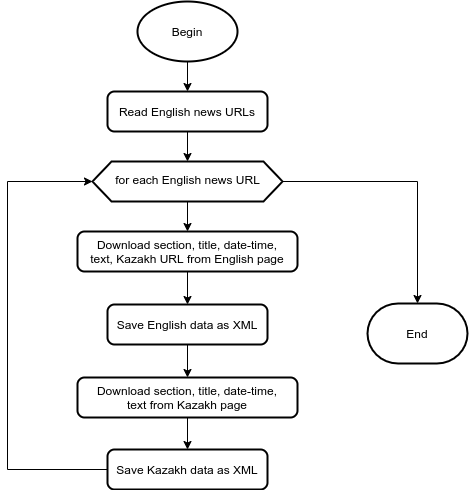

The diagram above was exported from draw.io. Its source (the exported page's mxGraphModel, read from the mxfile embedded in the PNG):
<mxGraphModel dx="824" dy="436" grid="1" gridSize="10" guides="1" tooltips="1" connect="1" arrows="1" fold="1" page="1" pageScale="1" pageWidth="850" pageHeight="1100" math="0" shadow="0">
  <root>
    <mxCell id="0" />
    <mxCell id="1" parent="0" />
    <mxCell id="GFyfNzSbw6cxNBSYIrUe-11" style="edgeStyle=orthogonalEdgeStyle;rounded=0;orthogonalLoop=1;jettySize=auto;html=1;" edge="1" parent="1" source="GFyfNzSbw6cxNBSYIrUe-1" target="GFyfNzSbw6cxNBSYIrUe-2">
      <mxGeometry relative="1" as="geometry" />
    </mxCell>
    <mxCell id="GFyfNzSbw6cxNBSYIrUe-1" value="Begin" style="strokeWidth=2;html=1;shape=mxgraph.flowchart.start_1;whiteSpace=wrap;" vertex="1" parent="1">
      <mxGeometry x="370" y="200" width="100" height="60" as="geometry" />
    </mxCell>
    <mxCell id="GFyfNzSbw6cxNBSYIrUe-12" style="edgeStyle=orthogonalEdgeStyle;rounded=0;orthogonalLoop=1;jettySize=auto;html=1;entryX=0.5;entryY=0;entryDx=0;entryDy=0;" edge="1" parent="1" source="GFyfNzSbw6cxNBSYIrUe-2" target="GFyfNzSbw6cxNBSYIrUe-9">
      <mxGeometry relative="1" as="geometry" />
    </mxCell>
    <mxCell id="GFyfNzSbw6cxNBSYIrUe-2" value="Read English news URLs" style="rounded=1;whiteSpace=wrap;html=1;absoluteArcSize=1;arcSize=14;strokeWidth=2;" vertex="1" parent="1">
      <mxGeometry x="340" y="290" width="160" height="40" as="geometry" />
    </mxCell>
    <mxCell id="GFyfNzSbw6cxNBSYIrUe-14" style="edgeStyle=orthogonalEdgeStyle;rounded=0;orthogonalLoop=1;jettySize=auto;html=1;entryX=0.5;entryY=0;entryDx=0;entryDy=0;" edge="1" parent="1" source="GFyfNzSbw6cxNBSYIrUe-4" target="GFyfNzSbw6cxNBSYIrUe-5">
      <mxGeometry relative="1" as="geometry" />
    </mxCell>
    <mxCell id="GFyfNzSbw6cxNBSYIrUe-4" value="Download section, title, date-time,&lt;br&gt;text, Kazakh URL from English page" style="rounded=1;whiteSpace=wrap;html=1;absoluteArcSize=1;arcSize=14;strokeWidth=2;" vertex="1" parent="1">
      <mxGeometry x="310" y="430" width="220" height="40" as="geometry" />
    </mxCell>
    <mxCell id="GFyfNzSbw6cxNBSYIrUe-15" style="edgeStyle=orthogonalEdgeStyle;rounded=0;orthogonalLoop=1;jettySize=auto;html=1;entryX=0.5;entryY=0;entryDx=0;entryDy=0;" edge="1" parent="1" source="GFyfNzSbw6cxNBSYIrUe-5" target="GFyfNzSbw6cxNBSYIrUe-6">
      <mxGeometry relative="1" as="geometry" />
    </mxCell>
    <mxCell id="GFyfNzSbw6cxNBSYIrUe-5" value="Save English data as XML" style="rounded=1;whiteSpace=wrap;html=1;absoluteArcSize=1;arcSize=14;strokeWidth=2;" vertex="1" parent="1">
      <mxGeometry x="340" y="503" width="160" height="40" as="geometry" />
    </mxCell>
    <mxCell id="GFyfNzSbw6cxNBSYIrUe-16" style="edgeStyle=orthogonalEdgeStyle;rounded=0;orthogonalLoop=1;jettySize=auto;html=1;" edge="1" parent="1" source="GFyfNzSbw6cxNBSYIrUe-6" target="GFyfNzSbw6cxNBSYIrUe-7">
      <mxGeometry relative="1" as="geometry" />
    </mxCell>
    <mxCell id="GFyfNzSbw6cxNBSYIrUe-6" value="Download section, title, date-time,&lt;br&gt;text from Kazakh page" style="rounded=1;whiteSpace=wrap;html=1;absoluteArcSize=1;arcSize=14;strokeWidth=2;" vertex="1" parent="1">
      <mxGeometry x="310" y="576" width="220" height="40" as="geometry" />
    </mxCell>
    <mxCell id="GFyfNzSbw6cxNBSYIrUe-17" style="edgeStyle=orthogonalEdgeStyle;rounded=0;orthogonalLoop=1;jettySize=auto;html=1;entryX=0;entryY=0.5;entryDx=0;entryDy=0;" edge="1" parent="1" source="GFyfNzSbw6cxNBSYIrUe-7" target="GFyfNzSbw6cxNBSYIrUe-9">
      <mxGeometry relative="1" as="geometry">
        <Array as="points">
          <mxPoint x="240" y="668" />
          <mxPoint x="240" y="380" />
        </Array>
      </mxGeometry>
    </mxCell>
    <mxCell id="GFyfNzSbw6cxNBSYIrUe-7" value="Save Kazakh data as XML" style="rounded=1;whiteSpace=wrap;html=1;absoluteArcSize=1;arcSize=14;strokeWidth=2;" vertex="1" parent="1">
      <mxGeometry x="340" y="648" width="160" height="40" as="geometry" />
    </mxCell>
    <mxCell id="GFyfNzSbw6cxNBSYIrUe-13" style="edgeStyle=orthogonalEdgeStyle;rounded=0;orthogonalLoop=1;jettySize=auto;html=1;entryX=0.5;entryY=0;entryDx=0;entryDy=0;" edge="1" parent="1" source="GFyfNzSbw6cxNBSYIrUe-9" target="GFyfNzSbw6cxNBSYIrUe-4">
      <mxGeometry relative="1" as="geometry" />
    </mxCell>
    <mxCell id="GFyfNzSbw6cxNBSYIrUe-18" style="edgeStyle=orthogonalEdgeStyle;rounded=0;orthogonalLoop=1;jettySize=auto;html=1;" edge="1" parent="1" source="GFyfNzSbw6cxNBSYIrUe-9" target="GFyfNzSbw6cxNBSYIrUe-10">
      <mxGeometry relative="1" as="geometry" />
    </mxCell>
    <mxCell id="GFyfNzSbw6cxNBSYIrUe-9" value="&lt;span&gt;for each English news URL&lt;/span&gt;" style="verticalLabelPosition=bottom;verticalAlign=top;html=1;shape=hexagon;perimeter=hexagonPerimeter2;arcSize=6;size=0.1;spacingBottom=0;spacingTop=-35;strokeWidth=2;" vertex="1" parent="1">
      <mxGeometry x="325" y="360" width="190" height="40" as="geometry" />
    </mxCell>
    <mxCell id="GFyfNzSbw6cxNBSYIrUe-10" value="End" style="strokeWidth=2;html=1;shape=mxgraph.flowchart.terminator;whiteSpace=wrap;" vertex="1" parent="1">
      <mxGeometry x="600" y="502" width="100" height="60" as="geometry" />
    </mxCell>
  </root>
</mxGraphModel>